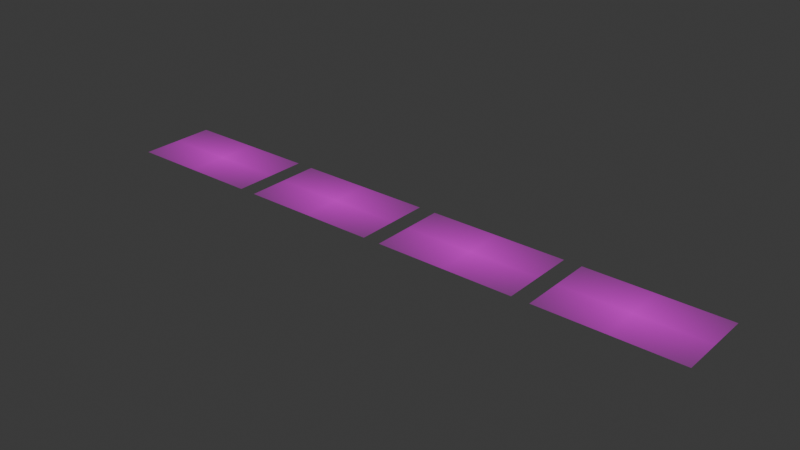 # Source: presentation.blend  (saved by Blender 4.1.24; exported with 4.5.12 LTS)
import bpy
from mathutils import Matrix  # noqa: F401  (used for matrix-valued properties, if any)

bpy.ops.wm.read_factory_settings(use_empty=True)
scene = bpy.context.scene
scene.name = 'Scene'

# ---- collections
col_collection = bpy.data.collections.new('Collection'); scene.collection.children.link(col_collection)

# ---- images (referenced by path relative to the original .blend; pixels are not part of the script)
import os
ASSET_DIR = os.environ.get("B2B_ASSET_DIR", "")  # directory of the original .blend (textures are referenced by path, not embedded)
HERE = os.path.dirname(os.path.abspath(__file__))  # packed textures are extracted next to this script under _unpacked/

def load_image(name, relpath, width, height, colorspace="sRGB"):
    """Load a texture the original file referenced (path relative to the .blend, or extracted next to this script)."""
    p = next((c for c in (os.path.join(HERE, relpath), os.path.join(ASSET_DIR, relpath)) if relpath and os.path.exists(c)), "")
    if p:
        img = bpy.data.images.load(p, check_existing=True)
        img.name = name
    else:  # same state as the original file: an image datablock whose file is absent (Cycles renders it pink)
        img = bpy.data.images.new(name, width, height)
        img.source = "FILE"
        img.filepath = "//" + (relpath or name)
    img.colorspace_settings.name = colorspace
    return img
img_slide1_png = load_image('slide1.png', 'slide1.png', 1024, 1024, 'sRGB')
img_slide2_png = load_image('slide2.png', 'slide2.png', 1024, 1024, 'sRGB')
img_slide3_png = load_image('slide3.png', 'slide3.png', 1024, 1024, 'sRGB')
img_slide4_png = load_image('slide4.png', 'slide4.png', 1024, 1024, 'sRGB')

# ---- materials (node trees are filled in below, after node groups)
mat_slide1 = bpy.data.materials.new('slide1')
mat_slide1.surface_render_method = 'BLENDED'
mat_slide1.blend_method = 'BLEND'
mat_slide2 = bpy.data.materials.new('slide2')
mat_slide2.surface_render_method = 'BLENDED'
mat_slide2.blend_method = 'BLEND'
mat_slide3 = bpy.data.materials.new('slide3')
mat_slide3.surface_render_method = 'BLENDED'
mat_slide3.blend_method = 'BLEND'
mat_slide4 = bpy.data.materials.new('slide4')
mat_slide4.surface_render_method = 'BLENDED'
mat_slide4.blend_method = 'BLEND'

# ---- material node trees
mat_slide1.use_nodes = True; mat_slide1.node_tree.nodes.clear()
_N = mat_slide1.node_tree.nodes; _L = mat_slide1.node_tree.links
n0 = _N.new('ShaderNodeOutputMaterial'); n0.name = 'Material Output'; n0.location = (300, 300)
n1 = _N.new('ShaderNodeTexImage'); n1.name = 'Image Texture'; n1.location = (-200, 300)
n1.image = img_slide1_png
n1.extension = 'CLIP'
n2 = _N.new('ShaderNodeBsdfPrincipled'); n2.name = 'Principled BSDF'; n2.location = (0, 300)
_L.new(n1.outputs[0], n2.inputs[0])
_L.new(n1.outputs[1], n2.inputs[4])
_L.new(n2.outputs[0], n0.inputs[0])
n0.is_active_output = True
mat_slide2.use_nodes = True; mat_slide2.node_tree.nodes.clear()
_N = mat_slide2.node_tree.nodes; _L = mat_slide2.node_tree.links
n0 = _N.new('ShaderNodeOutputMaterial'); n0.name = 'Material Output'; n0.location = (300, 300)
n1 = _N.new('ShaderNodeTexImage'); n1.name = 'Image Texture'; n1.location = (-200, 300)
n1.image = img_slide2_png
n1.extension = 'CLIP'
n2 = _N.new('ShaderNodeBsdfPrincipled'); n2.name = 'Principled BSDF'; n2.location = (0, 300)
_L.new(n1.outputs[0], n2.inputs[0])
_L.new(n1.outputs[1], n2.inputs[4])
_L.new(n2.outputs[0], n0.inputs[0])
n0.is_active_output = True
mat_slide3.use_nodes = True; mat_slide3.node_tree.nodes.clear()
_N = mat_slide3.node_tree.nodes; _L = mat_slide3.node_tree.links
n0 = _N.new('ShaderNodeOutputMaterial'); n0.name = 'Material Output'; n0.location = (300, 300)
n1 = _N.new('ShaderNodeTexImage'); n1.name = 'Image Texture'; n1.location = (-200, 300)
n1.image = img_slide3_png
n1.extension = 'CLIP'
n2 = _N.new('ShaderNodeBsdfPrincipled'); n2.name = 'Principled BSDF'; n2.location = (0, 300)
_L.new(n1.outputs[0], n2.inputs[0])
_L.new(n1.outputs[1], n2.inputs[4])
_L.new(n2.outputs[0], n0.inputs[0])
n0.is_active_output = True
mat_slide4.use_nodes = True; mat_slide4.node_tree.nodes.clear()
_N = mat_slide4.node_tree.nodes; _L = mat_slide4.node_tree.links
n0 = _N.new('ShaderNodeOutputMaterial'); n0.name = 'Material Output'; n0.location = (300, 300)
n1 = _N.new('ShaderNodeTexImage'); n1.name = 'Image Texture'; n1.location = (-200, 300)
n1.image = img_slide4_png
n1.extension = 'CLIP'
n2 = _N.new('ShaderNodeBsdfPrincipled'); n2.name = 'Principled BSDF'; n2.location = (0, 300)
_L.new(n1.outputs[0], n2.inputs[0])
_L.new(n1.outputs[1], n2.inputs[4])
_L.new(n2.outputs[0], n0.inputs[0])
n0.is_active_output = True

# ---- world
world_world = bpy.data.worlds.new('World'); scene.world = world_world
world_world.use_nodes = True; world_world.node_tree.nodes.clear()
_N = world_world.node_tree.nodes; _L = world_world.node_tree.links
n0 = _N.new('ShaderNodeOutputWorld'); n0.name = 'World Output'; n0.location = (300, 300)
n1 = _N.new('ShaderNodeBackground'); n1.name = 'Background'; n1.location = (10, 300)
n1.inputs[0].default_value = (0.05088, 0.05088, 0.05088, 1.0)
_L.new(n1.outputs[0], n0.inputs[0])
n0.is_active_output = True
world_world.color = (0.05088, 0.05088, 0.05088)
world_world.use_sun_shadow = False
world_world.sun_shadow_jitter_overblur = 0.0

# ---- meshes
me_slide1_005 = bpy.data.meshes.new('slide1.005')
me_slide1_005.from_pydata([(-0.8889, -0.5, 0.0), (0.8889, -0.5, 0.0), (-0.8889, 0.5, 0.0), (0.8889, 0.5, 0.0)], [], [(0, 1, 3, 2)])
_uv = me_slide1_005.uv_layers.new(name='UVMap')
_uv.uv.foreach_set('vector', [0.0, 0.0, 1.0, 0.0, 1.0, 1.0, 0.0, 1.0])
me_slide1_005.materials.append(mat_slide1)
me_slide1_005.update()
me_slide2_004 = bpy.data.meshes.new('slide2.004')
me_slide2_004.from_pydata([(-0.8889, -0.5, 0.0), (0.8889, -0.5, 0.0), (-0.8889, 0.5, 0.0), (0.8889, 0.5, 0.0)], [], [(0, 1, 3, 2)])
_uv = me_slide2_004.uv_layers.new(name='UVMap')
_uv.uv.foreach_set('vector', [0.0, 0.0, 1.0, 0.0, 1.0, 1.0, 0.0, 1.0])
me_slide2_004.materials.append(mat_slide2)
me_slide2_004.update()
me_slide3_004 = bpy.data.meshes.new('slide3.004')
me_slide3_004.from_pydata([(-0.8889, -0.5, 0.0), (0.8889, -0.5, 0.0), (-0.8889, 0.5, 0.0), (0.8889, 0.5, 0.0)], [], [(0, 1, 3, 2)])
_uv = me_slide3_004.uv_layers.new(name='UVMap')
_uv.uv.foreach_set('vector', [0.0, 0.0, 1.0, 0.0, 1.0, 1.0, 0.0, 1.0])
me_slide3_004.materials.append(mat_slide3)
me_slide3_004.update()
me_slide4_004 = bpy.data.meshes.new('slide4.004')
me_slide4_004.from_pydata([(-0.8889, -0.5, 0.0), (0.8889, -0.5, 0.0), (-0.8889, 0.5, 0.0), (0.8889, 0.5, 0.0)], [], [(0, 1, 3, 2)])
_uv = me_slide4_004.uv_layers.new(name='UVMap')
_uv.uv.foreach_set('vector', [0.0, 0.0, 1.0, 0.0, 1.0, 1.0, 0.0, 1.0])
me_slide4_004.materials.append(mat_slide4)
me_slide4_004.update()

# ---- objects
ob_slide1 = bpy.data.objects.new('slide1', me_slide1_005)
ob_slide2 = bpy.data.objects.new('slide2', me_slide2_004)
ob_slide3 = bpy.data.objects.new('slide3', me_slide3_004)
ob_slide4 = bpy.data.objects.new('slide4', me_slide4_004)

# ---- transforms, parenting, visibility, modifiers, constraints
ob_slide1.location = (0.0, 0.0, 0.0)
ob_slide2.location = (2.0, 0.0, 0.0)
ob_slide3.location = (4.0, 0.0, 0.0)
ob_slide4.location = (6.0, 0.0, 0.0)

# ---- collection membership
col_collection.objects.link(ob_slide1)
col_collection.objects.link(ob_slide2)
col_collection.objects.link(ob_slide3)
col_collection.objects.link(ob_slide4)

# ---- scene / render settings (as saved in the file)
scene.frame_start = 0; scene.frame_end = 3; scene.frame_set(0)
scene.render.engine = 'BLENDER_EEVEE_NEXT'
scene.cycles.sampling_pattern = 'TABULATED_SOBOL'
scene.eevee.ray_tracing_options.trace_max_roughness = 0.0
bpy.context.view_layer.update()

# ---- added for rendering (the .blend has no active camera and no usable light): camera, sun
cam_auto = bpy.data.cameras.new('AutoCamera')
cam_auto.lens = 50.0
cam_auto.sensor_width = 36.0
cam_auto.clip_end = 1000.0
ob_auto_camera = bpy.data.objects.new('AutoCamera', cam_auto)
scene.collection.objects.link(ob_auto_camera)
ob_auto_camera.location = (10.2554, -8.70651, 5.80434)
ob_auto_camera.rotation_euler = (1.09748, -7.21219e-08, 0.694738)
scene.camera = ob_auto_camera
light_auto_sun = bpy.data.lights.new('AutoSun', 'SUN')
light_auto_sun.energy = 3.0
light_auto_sun.angle = 0.0523599
ob_auto_sun = bpy.data.objects.new('AutoSun', light_auto_sun)
scene.collection.objects.link(ob_auto_sun)
ob_auto_sun.rotation_euler = (0.872665, 0.174533, 0.523599)
bpy.context.view_layer.update()
